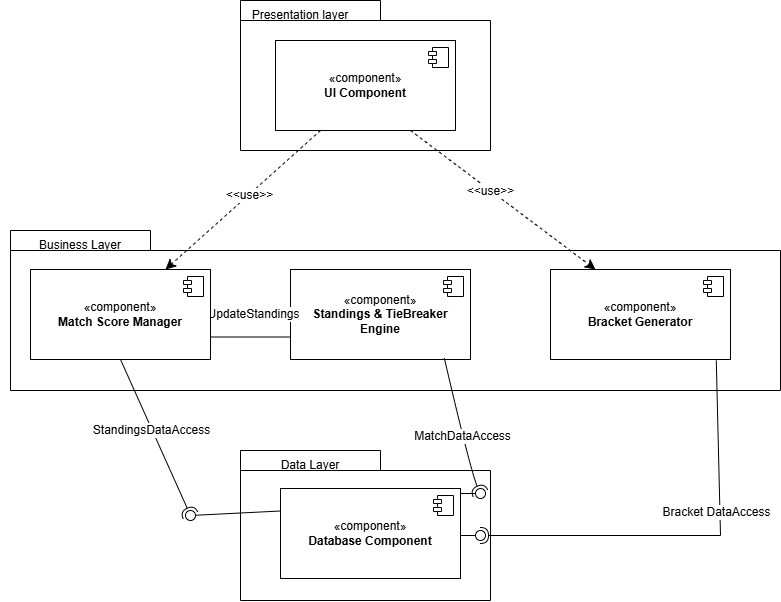

The diagram above was exported from draw.io. Its source (the exported page's mxGraphModel, read from the mxfile embedded in the PNG):
<mxGraphModel dx="1791" dy="1080" grid="1" gridSize="10" guides="1" tooltips="1" connect="1" arrows="1" fold="1" page="1" pageScale="1" pageWidth="850" pageHeight="1100" math="0" shadow="0">
  <root>
    <mxCell id="0" />
    <mxCell id="1" parent="0" />
    <mxCell id="CdVz1daInMFbfAxNC_8m-38" parent="1" style="shape=folder;fontStyle=1;spacingTop=10;tabWidth=140;tabHeight=20;tabPosition=left;html=1;whiteSpace=wrap;" value="package" vertex="1">
      <mxGeometry height="150" width="250" x="240" y="490" as="geometry" />
    </mxCell>
    <mxCell id="CdVz1daInMFbfAxNC_8m-37" parent="1" style="shape=folder;fontStyle=1;spacingTop=10;tabWidth=140;tabHeight=20;tabPosition=left;html=1;whiteSpace=wrap;" value="package" vertex="1">
      <mxGeometry height="160" width="770" x="10" y="270" as="geometry" />
    </mxCell>
    <mxCell id="CdVz1daInMFbfAxNC_8m-35" parent="1" style="shape=folder;fontStyle=1;spacingTop=10;tabWidth=140;tabHeight=20;tabPosition=left;html=1;whiteSpace=wrap;" value="package" vertex="1">
      <mxGeometry height="150" width="250" x="240" y="40" as="geometry" />
    </mxCell>
    <mxCell id="CdVz1daInMFbfAxNC_8m-23" parent="1" style="html=1;dropTarget=0;whiteSpace=wrap;" value="«component»&lt;br&gt;&lt;b&gt;Bracket Generator&lt;/b&gt;" vertex="1">
      <mxGeometry height="90" width="180" x="550" y="309" as="geometry" />
    </mxCell>
    <mxCell id="CdVz1daInMFbfAxNC_8m-24" parent="CdVz1daInMFbfAxNC_8m-23" style="shape=module;jettyWidth=8;jettyHeight=4;" value="" vertex="1">
      <mxGeometry height="20" relative="1" width="20" x="1" as="geometry">
        <mxPoint x="-27" y="7" as="offset" />
      </mxGeometry>
    </mxCell>
    <mxCell id="CdVz1daInMFbfAxNC_8m-25" parent="1" style="html=1;dropTarget=0;whiteSpace=wrap;" value="«component»&lt;br&gt;&lt;b&gt;Database Component&lt;/b&gt;" vertex="1">
      <mxGeometry height="90" width="180" x="280" y="528" as="geometry" />
    </mxCell>
    <mxCell id="CdVz1daInMFbfAxNC_8m-26" parent="CdVz1daInMFbfAxNC_8m-25" style="shape=module;jettyWidth=8;jettyHeight=4;" value="" vertex="1">
      <mxGeometry height="20" relative="1" width="20" x="1" as="geometry">
        <mxPoint x="-27" y="7" as="offset" />
      </mxGeometry>
    </mxCell>
    <mxCell id="CdVz1daInMFbfAxNC_8m-27" parent="1" style="html=1;dropTarget=0;whiteSpace=wrap;" value="«component»&lt;br&gt;&lt;b&gt;Standings &amp;amp; TieBreaker Engine&lt;/b&gt;" vertex="1">
      <mxGeometry height="90" width="180" x="290" y="309" as="geometry" />
    </mxCell>
    <mxCell id="CdVz1daInMFbfAxNC_8m-28" parent="CdVz1daInMFbfAxNC_8m-27" style="shape=module;jettyWidth=8;jettyHeight=4;" value="" vertex="1">
      <mxGeometry height="20" relative="1" width="20" x="1" as="geometry">
        <mxPoint x="-27" y="7" as="offset" />
      </mxGeometry>
    </mxCell>
    <mxCell id="CdVz1daInMFbfAxNC_8m-82" edge="1" parent="1" source="CdVz1daInMFbfAxNC_8m-29" style="edgeStyle=none;curved=1;rounded=0;orthogonalLoop=1;jettySize=auto;html=1;exitX=1;exitY=0.5;exitDx=0;exitDy=0;fontSize=12;startSize=8;endSize=8;endArrow=none;endFill=0;" target="CdVz1daInMFbfAxNC_8m-27">
      <mxGeometry relative="1" as="geometry" />
    </mxCell>
    <mxCell id="CdVz1daInMFbfAxNC_8m-83" connectable="0" parent="CdVz1daInMFbfAxNC_8m-82" style="edgeLabel;html=1;align=center;verticalAlign=middle;resizable=0;points=[];fontSize=12;" value="UpdateStandings" vertex="1">
      <mxGeometry relative="1" x="0.0607" y="1" as="geometry">
        <mxPoint as="offset" />
      </mxGeometry>
    </mxCell>
    <mxCell id="CdVz1daInMFbfAxNC_8m-84" edge="1" parent="1" source="CdVz1daInMFbfAxNC_8m-29" style="edgeStyle=none;curved=1;rounded=0;orthogonalLoop=1;jettySize=auto;html=1;exitX=1;exitY=0.75;exitDx=0;exitDy=0;entryX=0;entryY=0.75;entryDx=0;entryDy=0;fontSize=12;startSize=8;endSize=8;endArrow=none;endFill=0;" target="CdVz1daInMFbfAxNC_8m-27">
      <mxGeometry relative="1" as="geometry" />
    </mxCell>
    <mxCell id="CdVz1daInMFbfAxNC_8m-29" parent="1" style="html=1;dropTarget=0;whiteSpace=wrap;" value="«component»&lt;br&gt;&lt;b&gt;Match Score Manager&lt;/b&gt;" vertex="1">
      <mxGeometry height="90" width="180" x="30" y="309" as="geometry" />
    </mxCell>
    <mxCell id="CdVz1daInMFbfAxNC_8m-30" parent="CdVz1daInMFbfAxNC_8m-29" style="shape=module;jettyWidth=8;jettyHeight=4;" value="" vertex="1">
      <mxGeometry height="20" relative="1" width="20" x="1" as="geometry">
        <mxPoint x="-27" y="7" as="offset" />
      </mxGeometry>
    </mxCell>
    <mxCell id="CdVz1daInMFbfAxNC_8m-46" edge="1" parent="1" source="CdVz1daInMFbfAxNC_8m-31" style="edgeStyle=none;curved=1;rounded=0;orthogonalLoop=1;jettySize=auto;html=1;exitX=0.25;exitY=1;exitDx=0;exitDy=0;entryX=0.75;entryY=0;entryDx=0;entryDy=0;fontSize=12;startSize=8;endSize=8;dashed=1;" target="CdVz1daInMFbfAxNC_8m-29">
      <mxGeometry relative="1" as="geometry" />
    </mxCell>
    <mxCell id="CdVz1daInMFbfAxNC_8m-49" connectable="0" parent="CdVz1daInMFbfAxNC_8m-46" style="edgeLabel;html=1;align=center;verticalAlign=middle;resizable=0;points=[];fontSize=12;" value="&amp;lt;&amp;lt;use&amp;gt;&amp;gt;" vertex="1">
      <mxGeometry relative="1" x="-0.0761" as="geometry">
        <mxPoint as="offset" />
      </mxGeometry>
    </mxCell>
    <mxCell id="CdVz1daInMFbfAxNC_8m-85" edge="1" parent="1" source="CdVz1daInMFbfAxNC_8m-31" style="edgeStyle=none;curved=1;rounded=0;orthogonalLoop=1;jettySize=auto;html=1;exitX=0.75;exitY=1;exitDx=0;exitDy=0;entryX=0.25;entryY=0;entryDx=0;entryDy=0;fontSize=12;startSize=8;endSize=8;dashed=1;" target="CdVz1daInMFbfAxNC_8m-23">
      <mxGeometry relative="1" as="geometry" />
    </mxCell>
    <mxCell id="CdVz1daInMFbfAxNC_8m-86" connectable="0" parent="CdVz1daInMFbfAxNC_8m-85" style="edgeLabel;html=1;align=center;verticalAlign=middle;resizable=0;points=[];fontSize=12;" value="&amp;lt;&amp;lt;use&amp;gt;&amp;gt;" vertex="1">
      <mxGeometry relative="1" x="-0.1335" as="geometry">
        <mxPoint as="offset" />
      </mxGeometry>
    </mxCell>
    <mxCell id="CdVz1daInMFbfAxNC_8m-31" parent="1" style="html=1;dropTarget=0;whiteSpace=wrap;" value="«component»&lt;br&gt;&lt;b&gt;UI Component&lt;/b&gt;" vertex="1">
      <mxGeometry height="90" width="180" x="275" y="80" as="geometry" />
    </mxCell>
    <mxCell id="CdVz1daInMFbfAxNC_8m-32" parent="CdVz1daInMFbfAxNC_8m-31" style="shape=module;jettyWidth=8;jettyHeight=4;" value="" vertex="1">
      <mxGeometry height="20" relative="1" width="20" x="1" as="geometry">
        <mxPoint x="-27" y="7" as="offset" />
      </mxGeometry>
    </mxCell>
    <mxCell id="CdVz1daInMFbfAxNC_8m-39" parent="1" style="text;html=1;whiteSpace=wrap;strokeColor=none;fillColor=none;align=center;verticalAlign=middle;rounded=0;" value="Presentation layer" vertex="1">
      <mxGeometry height="30" width="140" x="230" y="40" as="geometry" />
    </mxCell>
    <mxCell id="CdVz1daInMFbfAxNC_8m-44" parent="1" style="text;html=1;whiteSpace=wrap;strokeColor=none;fillColor=none;align=center;verticalAlign=middle;rounded=0;" value="Business Layer" vertex="1">
      <mxGeometry height="30" width="160" y="270" as="geometry" />
    </mxCell>
    <mxCell id="CdVz1daInMFbfAxNC_8m-45" parent="1" style="text;html=1;whiteSpace=wrap;strokeColor=none;fillColor=none;align=center;verticalAlign=middle;rounded=0;" value="Data Layer" vertex="1">
      <mxGeometry height="30" width="140" x="240" y="490" as="geometry" />
    </mxCell>
    <mxCell id="CdVz1daInMFbfAxNC_8m-60" edge="1" parent="1" style="rounded=0;orthogonalLoop=1;jettySize=auto;html=1;endArrow=halfCircle;endFill=0;endSize=6;strokeWidth=1;sketch=0;fontSize=12;curved=0;" target="CdVz1daInMFbfAxNC_8m-62" value="">
      <mxGeometry relative="1" as="geometry">
        <Array as="points">
          <mxPoint x="720" y="575" />
        </Array>
        <mxPoint x="715.78" y="400" as="sourcePoint" />
      </mxGeometry>
    </mxCell>
    <mxCell id="CdVz1daInMFbfAxNC_8m-78" connectable="0" parent="CdVz1daInMFbfAxNC_8m-60" style="edgeLabel;html=1;align=center;verticalAlign=middle;resizable=0;points=[];fontSize=12;" value="Bracket DataAccess" vertex="1">
      <mxGeometry relative="1" x="-0.2738" y="-4" as="geometry">
        <mxPoint as="offset" />
      </mxGeometry>
    </mxCell>
    <mxCell id="CdVz1daInMFbfAxNC_8m-61" edge="1" parent="1" style="rounded=0;orthogonalLoop=1;jettySize=auto;html=1;endArrow=oval;endFill=0;sketch=0;sourcePerimeterSpacing=0;targetPerimeterSpacing=0;endSize=10;fontSize=12;curved=1;" target="CdVz1daInMFbfAxNC_8m-62" value="">
      <mxGeometry relative="1" as="geometry">
        <mxPoint x="460" y="575" as="sourcePoint" />
      </mxGeometry>
    </mxCell>
    <mxCell id="CdVz1daInMFbfAxNC_8m-62" parent="1" style="ellipse;whiteSpace=wrap;html=1;align=center;aspect=fixed;fillColor=none;strokeColor=none;resizable=0;perimeter=centerPerimeter;rotatable=0;allowArrows=0;points=[];outlineConnect=1;" value="" vertex="1">
      <mxGeometry height="10" width="10" x="475" y="570" as="geometry" />
    </mxCell>
    <mxCell id="CdVz1daInMFbfAxNC_8m-65" parent="1" style="ellipse;whiteSpace=wrap;html=1;align=center;aspect=fixed;fillColor=none;strokeColor=none;resizable=0;perimeter=centerPerimeter;rotatable=0;allowArrows=0;points=[];outlineConnect=1;" value="" vertex="1">
      <mxGeometry height="10" width="10" x="725" y="379" as="geometry" />
    </mxCell>
    <mxCell id="CdVz1daInMFbfAxNC_8m-69" parent="1" style="ellipse;whiteSpace=wrap;html=1;align=center;aspect=fixed;fillColor=none;strokeColor=none;resizable=0;perimeter=centerPerimeter;rotatable=0;allowArrows=0;points=[];outlineConnect=1;" value="" vertex="1">
      <mxGeometry height="10" width="10" x="210" y="379" as="geometry" />
    </mxCell>
    <mxCell id="CdVz1daInMFbfAxNC_8m-71" parent="1" style="ellipse;whiteSpace=wrap;html=1;align=center;aspect=fixed;fillColor=none;strokeColor=none;resizable=0;perimeter=centerPerimeter;rotatable=0;allowArrows=0;points=[];outlineConnect=1;" value="" vertex="1">
      <mxGeometry height="10" width="10" x="465" y="379" as="geometry" />
    </mxCell>
    <mxCell id="CdVz1daInMFbfAxNC_8m-72" edge="1" parent="1" source="CdVz1daInMFbfAxNC_8m-27" style="rounded=0;orthogonalLoop=1;jettySize=auto;html=1;endArrow=halfCircle;endFill=0;endSize=6;strokeWidth=1;sketch=0;fontSize=12;curved=1;exitX=0.854;exitY=0.979;exitDx=0;exitDy=0;exitPerimeter=0;" target="CdVz1daInMFbfAxNC_8m-74" value="">
      <mxGeometry relative="1" as="geometry">
        <Array as="points">
          <mxPoint x="470" y="510" />
        </Array>
        <mxPoint x="500" y="533" as="sourcePoint" />
      </mxGeometry>
    </mxCell>
    <mxCell id="CdVz1daInMFbfAxNC_8m-80" connectable="0" parent="CdVz1daInMFbfAxNC_8m-72" style="edgeLabel;html=1;align=center;verticalAlign=middle;resizable=0;points=[];fontSize=12;" value="MatchDataAccess" vertex="1">
      <mxGeometry relative="1" x="0.1289" as="geometry">
        <mxPoint as="offset" />
      </mxGeometry>
    </mxCell>
    <mxCell id="CdVz1daInMFbfAxNC_8m-73" edge="1" parent="1" style="rounded=0;orthogonalLoop=1;jettySize=auto;html=1;endArrow=oval;endFill=0;sketch=0;sourcePerimeterSpacing=0;targetPerimeterSpacing=0;endSize=10;fontSize=12;curved=1;" target="CdVz1daInMFbfAxNC_8m-74" value="">
      <mxGeometry relative="1" as="geometry">
        <mxPoint x="460" y="533" as="sourcePoint" />
      </mxGeometry>
    </mxCell>
    <mxCell id="CdVz1daInMFbfAxNC_8m-74" parent="1" style="ellipse;whiteSpace=wrap;html=1;align=center;aspect=fixed;fillColor=none;strokeColor=none;resizable=0;perimeter=centerPerimeter;rotatable=0;allowArrows=0;points=[];outlineConnect=1;" value="" vertex="1">
      <mxGeometry height="10" width="10" x="475" y="528" as="geometry" />
    </mxCell>
    <mxCell id="CdVz1daInMFbfAxNC_8m-75" edge="1" parent="1" source="CdVz1daInMFbfAxNC_8m-29" style="rounded=0;orthogonalLoop=1;jettySize=auto;html=1;endArrow=halfCircle;endFill=0;endSize=6;strokeWidth=1;sketch=0;fontSize=12;curved=1;exitX=0.5;exitY=1;exitDx=0;exitDy=0;" target="CdVz1daInMFbfAxNC_8m-77" value="">
      <mxGeometry relative="1" as="geometry">
        <Array as="points" />
        <mxPoint x="150" y="540" as="sourcePoint" />
      </mxGeometry>
    </mxCell>
    <mxCell id="CdVz1daInMFbfAxNC_8m-81" connectable="0" parent="CdVz1daInMFbfAxNC_8m-75" style="edgeLabel;html=1;align=center;verticalAlign=middle;resizable=0;points=[];fontSize=12;" value="StandingsDataAccess" vertex="1">
      <mxGeometry relative="1" x="-0.0982" y="-1" as="geometry">
        <mxPoint as="offset" />
      </mxGeometry>
    </mxCell>
    <mxCell id="CdVz1daInMFbfAxNC_8m-76" edge="1" parent="1" source="CdVz1daInMFbfAxNC_8m-25" style="rounded=0;orthogonalLoop=1;jettySize=auto;html=1;endArrow=oval;endFill=0;sketch=0;sourcePerimeterSpacing=0;targetPerimeterSpacing=0;endSize=10;fontSize=12;curved=1;exitX=0;exitY=0.25;exitDx=0;exitDy=0;" target="CdVz1daInMFbfAxNC_8m-77" value="">
      <mxGeometry relative="1" as="geometry">
        <mxPoint x="210" y="555" as="sourcePoint" />
      </mxGeometry>
    </mxCell>
    <mxCell id="CdVz1daInMFbfAxNC_8m-77" parent="1" style="ellipse;whiteSpace=wrap;html=1;align=center;aspect=fixed;fillColor=none;strokeColor=none;resizable=0;perimeter=centerPerimeter;rotatable=0;allowArrows=0;points=[];outlineConnect=1;" value="" vertex="1">
      <mxGeometry height="10" width="10" x="185" y="550" as="geometry" />
    </mxCell>
  </root>
</mxGraphModel>